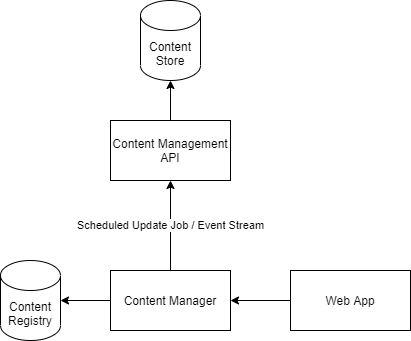

The diagram above was exported from draw.io. Its source (the exported page's mxGraphModel, read from the mxfile embedded in the PNG):
<mxGraphModel dx="582" dy="1662" grid="1" gridSize="10" guides="1" tooltips="1" connect="1" arrows="1" fold="1" page="1" pageScale="1" pageWidth="850" pageHeight="1100" math="0" shadow="0">
  <root>
    <mxCell id="0" />
    <mxCell id="1" parent="0" />
    <mxCell id="rJZ8E7g38CY4xQck0KLz-16" style="edgeStyle=orthogonalEdgeStyle;rounded=0;orthogonalLoop=1;jettySize=auto;html=1;exitX=0;exitY=0.5;exitDx=0;exitDy=0;entryX=1;entryY=0.5;entryDx=0;entryDy=0;" edge="1" parent="1" source="rJZ8E7g38CY4xQck0KLz-1" target="rJZ8E7g38CY4xQck0KLz-10">
      <mxGeometry relative="1" as="geometry" />
    </mxCell>
    <mxCell id="rJZ8E7g38CY4xQck0KLz-1" value="Web App" style="rounded=0;whiteSpace=wrap;html=1;" vertex="1" parent="1">
      <mxGeometry x="490" y="450" width="120" height="60" as="geometry" />
    </mxCell>
    <mxCell id="rJZ8E7g38CY4xQck0KLz-15" style="edgeStyle=orthogonalEdgeStyle;rounded=0;orthogonalLoop=1;jettySize=auto;html=1;exitX=0.5;exitY=0;exitDx=0;exitDy=0;entryX=0.5;entryY=1;entryDx=0;entryDy=0;entryPerimeter=0;" edge="1" parent="1" source="rJZ8E7g38CY4xQck0KLz-2" target="rJZ8E7g38CY4xQck0KLz-4">
      <mxGeometry relative="1" as="geometry" />
    </mxCell>
    <mxCell id="rJZ8E7g38CY4xQck0KLz-2" value="Content Management API" style="rounded=0;whiteSpace=wrap;html=1;" vertex="1" parent="1">
      <mxGeometry x="310" y="300" width="120" height="60" as="geometry" />
    </mxCell>
    <mxCell id="rJZ8E7g38CY4xQck0KLz-4" value="Content&lt;br&gt;Store" style="shape=cylinder3;whiteSpace=wrap;html=1;boundedLbl=1;backgroundOutline=1;size=15;" vertex="1" parent="1">
      <mxGeometry x="340" y="180" width="60" height="80" as="geometry" />
    </mxCell>
    <mxCell id="rJZ8E7g38CY4xQck0KLz-13" value="Scheduled Update Job / Event Stream" style="edgeStyle=orthogonalEdgeStyle;rounded=0;orthogonalLoop=1;jettySize=auto;html=1;exitX=0.5;exitY=0;exitDx=0;exitDy=0;entryX=0.5;entryY=1;entryDx=0;entryDy=0;" edge="1" parent="1" source="rJZ8E7g38CY4xQck0KLz-10" target="rJZ8E7g38CY4xQck0KLz-2">
      <mxGeometry relative="1" as="geometry" />
    </mxCell>
    <mxCell id="rJZ8E7g38CY4xQck0KLz-14" style="edgeStyle=orthogonalEdgeStyle;rounded=0;orthogonalLoop=1;jettySize=auto;html=1;exitX=0;exitY=0.5;exitDx=0;exitDy=0;entryX=1;entryY=0.5;entryDx=0;entryDy=0;entryPerimeter=0;" edge="1" parent="1" source="rJZ8E7g38CY4xQck0KLz-10" target="rJZ8E7g38CY4xQck0KLz-11">
      <mxGeometry relative="1" as="geometry" />
    </mxCell>
    <mxCell id="rJZ8E7g38CY4xQck0KLz-10" value="Content Manager" style="rounded=0;whiteSpace=wrap;html=1;" vertex="1" parent="1">
      <mxGeometry x="310" y="450" width="120" height="60" as="geometry" />
    </mxCell>
    <mxCell id="rJZ8E7g38CY4xQck0KLz-11" value="Content&lt;br&gt;Registry" style="shape=cylinder3;whiteSpace=wrap;html=1;boundedLbl=1;backgroundOutline=1;size=15;" vertex="1" parent="1">
      <mxGeometry x="200" y="440" width="60" height="80" as="geometry" />
    </mxCell>
  </root>
</mxGraphModel>